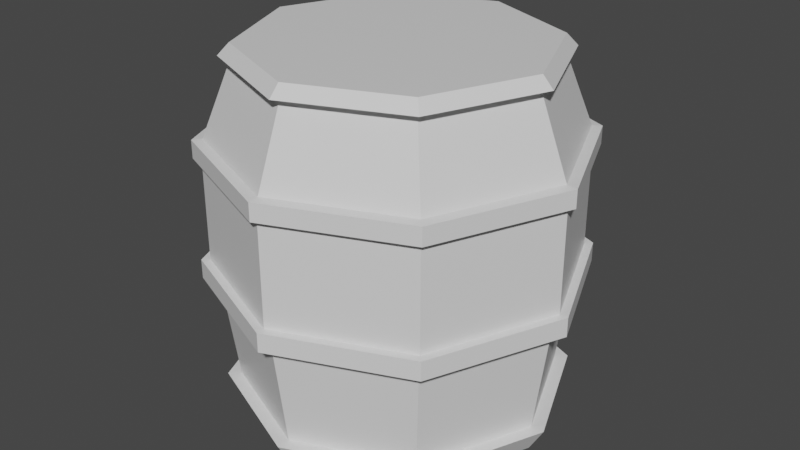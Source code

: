 # Source: barrel.blend  (saved by Blender 2.81.16; exported with 4.5.12 LTS)
import bpy
from mathutils import Matrix  # noqa: F401  (used for matrix-valued properties, if any)

bpy.ops.wm.read_factory_settings(use_empty=True)
scene = bpy.context.scene
scene.name = 'Scene'

# ---- collections
col_collection = bpy.data.collections.new('Collection'); scene.collection.children.link(col_collection)

# ---- materials (node trees are filled in below, after node groups)
mat_material = bpy.data.materials.new('Material')
mat_material.alpha_threshold = 0.0
mat_material.use_transparent_shadow = False
mat_material.line_color = (0.0, 0.0, 0.0, 1.0)

# ---- material node trees
mat_material.use_nodes = True; mat_material.node_tree.nodes.clear()
_N = mat_material.node_tree.nodes; _L = mat_material.node_tree.links
n0 = _N.new('ShaderNodeOutputMaterial'); n0.name = 'Material Output'; n0.location = (300, 300)
n1 = _N.new('ShaderNodeBsdfPrincipled'); n1.name = 'Principled BSDF'; n1.location = (10, 300)
n1.distribution = 'GGX'
n1.subsurface_method = 'BURLEY'
n1.inputs[2].default_value = 0.4
n1.inputs[3].default_value = 1.45
n1.inputs[27].default_value = (0.0, 0.0, 0.0, 1.0)
n1.inputs[28].default_value = 1.0
_L.new(n1.outputs[0], n0.inputs[0])
n0.is_active_output = True

# ---- world
world_world = bpy.data.worlds.new('World'); scene.world = world_world
world_world.use_nodes = True; world_world.node_tree.nodes.clear()
_N = world_world.node_tree.nodes; _L = world_world.node_tree.links
n0 = _N.new('ShaderNodeOutputWorld'); n0.name = 'World Output'; n0.location = (300, 300)
n1 = _N.new('ShaderNodeBackground'); n1.name = 'Background'; n1.location = (10, 300)
n1.inputs[0].default_value = (0.05088, 0.05088, 0.05088, 1.0)
_L.new(n1.outputs[0], n0.inputs[0])
n0.is_active_output = True
world_world.color = (0.05088, 0.05088, 0.05088)
world_world.use_sun_shadow = False
world_world.sun_shadow_jitter_overblur = 0.0

# ---- meshes
me_cube = bpy.data.meshes.new('Cube')
me_cube.from_pydata([(0.2183, 0.2183, 0.06016), (0.1997, 0.1997, 0.01456), (0.2183, -0.2183, 0.06016), (0.1997, -0.1997, 0.01456), (-0.2183, 0.2183, 0.06016), (-0.1997, 0.1997, 0.01456), (-0.2183, -0.2183, 0.06016), (-0.1997, -0.1997, 0.01456), (-0.2828, 0.0, 0.01456), (0.0, 0.2828, 0.01456), (0.0, -0.3091, 0.06016), (0.3091, 0.0, 0.06016), (0.0, -0.2828, 0.01456), (-0.3091, 0.0, 0.06016), (0.0, 0.3091, 0.06016), (0.2828, 0.0, 0.01456), (0.0, 0.0, 0.01456), (0.0, -0.3108, 0.2585), (0.0, -0.2847, 0.06016), (-0.2011, -0.2011, 0.06016), (0.2847, -9.115e-10, 0.06016), (0.2011, -0.2011, 0.06016), (-0.2847, -9.115e-10, 0.06016), (-0.2011, 0.2011, 0.06016), (0.0, 0.2847, 0.06016), (0.2011, 0.2011, 0.06016), (0.0, -0.3381, 0.2585), (-0.2195, -0.2195, 0.2585), (0.3108, -2.271e-10, 0.2585), (0.2195, -0.2195, 0.2585), (-0.3108, -2.271e-10, 0.2585), (-0.2195, 0.2195, 0.2585), (0.0, 0.3108, 0.2585), (0.2195, 0.2195, 0.2585), (0.0, -0.3381, 0.2934), (-0.2388, -0.2388, 0.2585), (0.3381, -2.449e-10, 0.2585), (0.2388, -0.2388, 0.2585), (-0.3381, -2.449e-10, 0.2585), (-0.2388, 0.2388, 0.2585), (0.0, 0.3381, 0.2585), (0.2388, 0.2388, 0.2585), (0.0, -0.3228, 0.2934), (-0.2388, -0.2388, 0.2934), (0.3381, -2.449e-10, 0.2934), (0.2388, -0.2388, 0.2934), (-0.3381, -2.449e-10, 0.2934), (-0.2388, 0.2388, 0.2934), (0.0, 0.3381, 0.2934), (0.2388, 0.2388, 0.2934), (0.0, -0.3228, 0.4804), (-0.2279, -0.2279, 0.2934), (0.3228, -5.358e-10, 0.2934), (0.2279, -0.2279, 0.2934), (-0.3228, -5.358e-10, 0.2934), (-0.2279, 0.2279, 0.2934), (0.0, 0.3228, 0.2934), (0.2279, 0.2279, 0.2934), (0.0, -0.3367, 0.4804), (-0.2279, -0.2279, 0.4804), (0.3228, -5.358e-10, 0.4804), (0.2279, -0.2279, 0.4804), (-0.3228, -5.358e-10, 0.4804), (-0.2279, 0.2279, 0.4804), (0.0, 0.3228, 0.4804), (0.2279, 0.2279, 0.4804), (0.0, -0.3367, 0.5125), (-0.2378, -0.2378, 0.4804), (0.3367, -2.698e-10, 0.4804), (0.2378, -0.2378, 0.4804), (-0.3367, -2.698e-10, 0.4804), (-0.2378, 0.2378, 0.4804), (0.0, 0.3367, 0.4804), (0.2378, 0.2378, 0.4804), (7.451e-09, -0.3181, 0.5144), (-0.2378, -0.2378, 0.5125), (0.3367, -2.698e-10, 0.5125), (0.2378, -0.2378, 0.5125), (-0.3367, -2.698e-10, 0.5125), (-0.2378, 0.2378, 0.5125), (0.0, 0.3367, 0.5125), (0.2378, 0.2378, 0.5125), (7.451e-09, -0.2631, 0.652), (-0.2247, -0.2247, 0.5144), (0.3181, -5.311e-10, 0.5144), (0.2247, -0.2247, 0.5144), (-0.3181, -5.311e-10, 0.5144), (-0.2247, 0.2247, 0.5144), (7.451e-09, 0.3181, 0.5144), (0.2247, 0.2247, 0.5144), (0.0, -0.2853, 0.652), (-0.1858, -0.1858, 0.652), (0.2631, -2.167e-09, 0.652), (0.1858, -0.1858, 0.652), (-0.2631, -2.167e-09, 0.652), (-0.1858, 0.1858, 0.652), (7.451e-09, 0.2631, 0.652), (0.1858, 0.1858, 0.652), (7.451e-09, -0.2656, 0.6729), (-0.2015, -0.2015, 0.652), (0.2853, -1.911e-09, 0.652), (0.2015, -0.2015, 0.652), (-0.2853, -1.911e-09, 0.652), (-0.2015, 0.2015, 0.652), (0.0, 0.2853, 0.652), (0.2015, 0.2015, 0.652), (-0.1875, -0.1875, 0.6729), (0.2656, -2.022e-09, 0.6729), (0.1875, -0.1875, 0.6729), (-0.2656, -2.022e-09, 0.6729), (-0.1875, 0.1875, 0.6729), (7.451e-09, 0.2656, 0.6729), (0.1875, 0.1875, 0.6729), (7.451e-09, -2.022e-09, 0.6729)], [], [(0, 14, 24, 25), (12, 10, 6, 7), (8, 13, 4, 5), (16, 15, 3, 12), (15, 11, 2, 3), (9, 14, 0, 1), (5, 4, 14, 9), (1, 0, 11, 15), (8, 16, 12, 7), (5, 9, 16, 8), (9, 1, 15, 16), (7, 6, 13, 8), (3, 2, 10, 12), (10, 2, 21, 18), (2, 11, 20, 21), (14, 4, 23, 24), (19, 18, 17, 27), (23, 22, 30, 31), (18, 21, 29, 17), (22, 19, 27, 30), (13, 6, 19, 22), (6, 10, 18, 19), (11, 0, 25, 20), (4, 13, 22, 23), (17, 29, 37, 26), (30, 27, 35, 38), (29, 28, 36, 37), (33, 32, 40, 41), (24, 23, 31, 32), (20, 25, 33, 28), (25, 24, 32, 33), (21, 20, 28, 29), (37, 36, 44, 45), (41, 40, 48, 49), (36, 41, 49, 44), (40, 39, 47, 48), (31, 30, 38, 39), (27, 17, 26, 35), (32, 31, 39, 40), (28, 33, 41, 36), (48, 47, 55, 56), (43, 34, 42, 51), (47, 46, 54, 55), (34, 45, 53, 42), (38, 35, 43, 46), (26, 37, 45, 34), (39, 38, 46, 47), (35, 26, 34, 43), (51, 42, 50, 59), (55, 54, 62, 63), (42, 53, 61, 50), (54, 51, 59, 62), (44, 49, 57, 52), (49, 48, 56, 57), (45, 44, 52, 53), (46, 43, 51, 54), (62, 59, 67, 70), (61, 60, 68, 69), (65, 64, 72, 73), (60, 65, 73, 68), (56, 55, 63, 64), (52, 57, 65, 60), (57, 56, 64, 65), (53, 52, 60, 61), (73, 72, 80, 81), (68, 73, 81, 76), (72, 71, 79, 80), (67, 58, 66, 75), (50, 61, 69, 58), (63, 62, 70, 71), (59, 50, 58, 67), (64, 63, 71, 72), (75, 66, 74, 83), (79, 78, 86, 87), (66, 77, 85, 74), (78, 75, 83, 86), (69, 68, 76, 77), (70, 67, 75, 78), (58, 69, 77, 66), (71, 70, 78, 79), (87, 86, 94, 95), (74, 85, 93, 82), (86, 83, 91, 94), (85, 84, 92, 93), (80, 79, 87, 88), (76, 81, 89, 84), (81, 80, 88, 89), (77, 76, 84, 85), (93, 92, 100, 101), (97, 96, 104, 105), (92, 97, 105, 100), (96, 95, 103, 104), (83, 74, 82, 91), (88, 87, 95, 96), (84, 89, 97, 92), (89, 88, 96, 97), (100, 105, 112, 107), (104, 103, 110, 111), (99, 90, 98, 106), (103, 102, 109, 110), (94, 91, 99, 102), (82, 93, 101, 90), (95, 94, 102, 103), (91, 82, 90, 99), (113, 109, 106, 98), (107, 113, 98, 108), (112, 111, 113, 107), (111, 110, 109, 113), (105, 104, 111, 112), (101, 100, 107, 108), (102, 99, 106, 109), (90, 101, 108, 98)])
_uv = me_cube.uv_layers.new(name='UVMap')
_uv.uv.foreach_set('vector', [0.625, 0.5, 0.625, 0.375, 0.625, 0.375, 0.625, 0.5, 0.375, 0.875, 0.625, 0.875, 0.625, 1.0, 0.375, 1.0, 0.375, 0.125, 0.625, 0.125, 0.625, 0.25, 0.375, 0.25, 0.25, 0.625, 0.375, 0.625, 0.375, 0.75, 0.25, 0.75, 0.375, 0.625, 0.625, 0.625, 0.625, 0.75, 0.375, 0.75, 0.375, 0.375, 0.625, 0.375, 0.625, 0.5, 0.375, 0.5, 0.375, 0.25, 0.625, 0.25, 0.625, 0.375, 0.375, 0.375, 0.375, 0.5, 0.625, 0.5, 0.625, 0.625, 0.375, 0.625, 0.125, 0.625, 0.25, 0.625, 0.25, 0.75, 0.125, 0.75, 0.125, 0.5, 0.25, 0.5, 0.25, 0.625, 0.125, 0.625, 0.25, 0.5, 0.375, 0.5, 0.375, 0.625, 0.25, 0.625, 0.375, 0.0, 0.625, 0.0, 0.625, 0.125, 0.375, 0.125, 0.375, 0.75, 0.625, 0.75, 0.625, 0.875, 0.375, 0.875, 0.625, 0.875, 0.625, 0.75, 0.625, 0.75, 0.625, 0.875, 0.625, 0.75, 0.625, 0.625, 0.625, 0.625, 0.625, 0.75, 0.625, 0.375, 0.625, 0.25, 0.625, 0.25, 0.625, 0.375, 0.625, 1.0, 0.625, 0.875, 0.625, 0.875, 0.625, 1.0, 0.625, 0.25, 0.625, 0.125, 0.625, 0.125, 0.625, 0.25, 0.625, 0.875, 0.625, 0.75, 0.625, 0.75, 0.625, 0.875, 0.625, 0.125, 0.625, 0.0, 0.625, 0.0, 0.625, 0.125, 0.625, 0.125, 0.625, 0.0, 0.625, 0.0, 0.625, 0.125, 0.625, 1.0, 0.625, 0.875, 0.625, 0.875, 0.625, 1.0, 0.625, 0.625, 0.625, 0.5, 0.625, 0.5, 0.625, 0.625, 0.625, 0.25, 0.625, 0.125, 0.625, 0.125, 0.625, 0.25, 0.625, 0.875, 0.625, 0.75, 0.625, 0.75, 0.625, 0.875, 0.625, 0.125, 0.625, 0.0, 0.625, 0.0, 0.625, 0.125, 0.625, 0.75, 0.625, 0.625, 0.625, 0.625, 0.625, 0.75, 0.625, 0.5, 0.625, 0.375, 0.625, 0.375, 0.625, 0.5, 0.625, 0.375, 0.625, 0.25, 0.625, 0.25, 0.625, 0.375, 0.625, 0.625, 0.625, 0.5, 0.625, 0.5, 0.625, 0.625, 0.625, 0.5, 0.625, 0.375, 0.625, 0.375, 0.625, 0.5, 0.625, 0.75, 0.625, 0.625, 0.625, 0.625, 0.625, 0.75, 0.625, 0.75, 0.625, 0.625, 0.625, 0.625, 0.625, 0.75, 0.625, 0.5, 0.625, 0.375, 0.625, 0.375, 0.625, 0.5, 0.625, 0.625, 0.625, 0.5, 0.625, 0.5, 0.625, 0.625, 0.625, 0.375, 0.625, 0.25, 0.625, 0.25, 0.625, 0.375, 0.625, 0.25, 0.625, 0.125, 0.625, 0.125, 0.625, 0.25, 0.625, 1.0, 0.625, 0.875, 0.625, 0.875, 0.625, 1.0, 0.625, 0.375, 0.625, 0.25, 0.625, 0.25, 0.625, 0.375, 0.625, 0.625, 0.625, 0.5, 0.625, 0.5, 0.625, 0.625, 0.625, 0.375, 0.625, 0.25, 0.625, 0.25, 0.625, 0.375, 0.625, 1.0, 0.625, 0.875, 0.625, 0.875, 0.625, 1.0, 0.625, 0.25, 0.625, 0.125, 0.625, 0.125, 0.625, 0.25, 0.625, 0.875, 0.625, 0.75, 0.625, 0.75, 0.625, 0.875, 0.625, 0.125, 0.625, 0.0, 0.625, 0.0, 0.625, 0.125, 0.625, 0.875, 0.625, 0.75, 0.625, 0.75, 0.625, 0.875, 0.625, 0.25, 0.625, 0.125, 0.625, 0.125, 0.625, 0.25, 0.625, 1.0, 0.625, 0.875, 0.625, 0.875, 0.625, 1.0, 0.625, 1.0, 0.625, 0.875, 0.625, 0.875, 0.625, 1.0, 0.625, 0.25, 0.625, 0.125, 0.625, 0.125, 0.625, 0.25, 0.625, 0.875, 0.625, 0.75, 0.625, 0.75, 0.625, 0.875, 0.625, 0.125, 0.625, 0.0, 0.625, 0.0, 0.625, 0.125, 0.625, 0.625, 0.625, 0.5, 0.625, 0.5, 0.625, 0.625, 0.625, 0.5, 0.625, 0.375, 0.625, 0.375, 0.625, 0.5, 0.625, 0.75, 0.625, 0.625, 0.625, 0.625, 0.625, 0.75, 0.625, 0.125, 0.625, 0.0, 0.625, 0.0, 0.625, 0.125, 0.625, 0.125, 0.625, 0.0, 0.625, 0.0, 0.625, 0.125, 0.625, 0.75, 0.625, 0.625, 0.625, 0.625, 0.625, 0.75, 0.625, 0.5, 0.625, 0.375, 0.625, 0.375, 0.625, 0.5, 0.625, 0.625, 0.625, 0.5, 0.625, 0.5, 0.625, 0.625, 0.625, 0.375, 0.625, 0.25, 0.625, 0.25, 0.625, 0.375, 0.625, 0.625, 0.625, 0.5, 0.625, 0.5, 0.625, 0.625, 0.625, 0.5, 0.625, 0.375, 0.625, 0.375, 0.625, 0.5, 0.625, 0.75, 0.625, 0.625, 0.625, 0.625, 0.625, 0.75, 0.625, 0.5, 0.625, 0.375, 0.625, 0.375, 0.625, 0.5, 0.625, 0.625, 0.625, 0.5, 0.625, 0.5, 0.625, 0.625, 0.625, 0.375, 0.625, 0.25, 0.625, 0.25, 0.625, 0.375, 0.625, 1.0, 0.625, 0.875, 0.625, 0.875, 0.625, 1.0, 0.625, 0.875, 0.625, 0.75, 0.625, 0.75, 0.625, 0.875, 0.625, 0.25, 0.625, 0.125, 0.625, 0.125, 0.625, 0.25, 0.625, 1.0, 0.625, 0.875, 0.625, 0.875, 0.625, 1.0, 0.625, 0.375, 0.625, 0.25, 0.625, 0.25, 0.625, 0.375, 0.625, 1.0, 0.625, 0.875, 0.625, 0.875, 0.625, 1.0, 0.625, 0.25, 0.625, 0.125, 0.625, 0.125, 0.625, 0.25, 0.625, 0.875, 0.625, 0.75, 0.625, 0.75, 0.625, 0.875, 0.625, 0.125, 0.625, 0.0, 0.625, 0.0, 0.625, 0.125, 0.625, 0.75, 0.625, 0.625, 0.625, 0.625, 0.625, 0.75, 0.625, 0.125, 0.625, 0.0, 0.625, 0.0, 0.625, 0.125, 0.625, 0.875, 0.625, 0.75, 0.625, 0.75, 0.625, 0.875, 0.625, 0.25, 0.625, 0.125, 0.625, 0.125, 0.625, 0.25, 0.625, 0.25, 0.625, 0.125, 0.625, 0.125, 0.625, 0.25, 0.625, 0.875, 0.625, 0.75, 0.625, 0.75, 0.625, 0.875, 0.625, 0.125, 0.625, 0.0, 0.625, 0.0, 0.625, 0.125, 0.625, 0.75, 0.625, 0.625, 0.625, 0.625, 0.625, 0.75, 0.625, 0.375, 0.625, 0.25, 0.625, 0.25, 0.625, 0.375, 0.625, 0.625, 0.625, 0.5, 0.625, 0.5, 0.625, 0.625, 0.625, 0.5, 0.625, 0.375, 0.625, 0.375, 0.625, 0.5, 0.625, 0.75, 0.625, 0.625, 0.625, 0.625, 0.625, 0.75, 0.625, 0.75, 0.625, 0.625, 0.625, 0.625, 0.625, 0.75, 0.625, 0.5, 0.625, 0.375, 0.625, 0.375, 0.625, 0.5, 0.625, 0.625, 0.625, 0.5, 0.625, 0.5, 0.625, 0.625, 0.625, 0.375, 0.625, 0.25, 0.625, 0.25, 0.625, 0.375, 0.625, 1.0, 0.625, 0.875, 0.625, 0.875, 0.625, 1.0, 0.625, 0.375, 0.625, 0.25, 0.625, 0.25, 0.625, 0.375, 0.625, 0.625, 0.625, 0.5, 0.625, 0.5, 0.625, 0.625, 0.625, 0.5, 0.625, 0.375, 0.625, 0.375, 0.625, 0.5, 0.625, 0.625, 0.625, 0.5, 0.625, 0.5, 0.625, 0.625, 0.625, 0.375, 0.625, 0.25, 0.625, 0.25, 0.625, 0.375, 0.625, 1.0, 0.625, 0.875, 0.625, 0.875, 0.625, 1.0, 0.625, 0.25, 0.625, 0.125, 0.625, 0.125, 0.625, 0.25, 0.625, 0.125, 0.625, 0.0, 0.625, 0.0, 0.625, 0.125, 0.625, 0.875, 0.625, 0.75, 0.625, 0.75, 0.625, 0.875, 0.625, 0.25, 0.625, 0.125, 0.625, 0.125, 0.625, 0.25, 0.625, 1.0, 0.625, 0.875, 0.625, 0.875, 0.625, 1.0, 0.75, 0.625, 0.875, 0.625, 0.875, 0.75, 0.75, 0.75, 0.625, 0.625, 0.75, 0.625, 0.75, 0.75, 0.625, 0.75, 0.625, 0.5, 0.75, 0.5, 0.75, 0.625, 0.625, 0.625, 0.75, 0.5, 0.875, 0.5, 0.875, 0.625, 0.75, 0.625, 0.625, 0.5, 0.625, 0.375, 0.625, 0.375, 0.625, 0.5, 0.625, 0.75, 0.625, 0.625, 0.625, 0.625, 0.625, 0.75, 0.625, 0.125, 0.625, 0.0, 0.625, 0.0, 0.625, 0.125, 0.625, 0.875, 0.625, 0.75, 0.625, 0.75, 0.625, 0.875])
_ca = me_cube.color_attributes.new('Col', 'BYTE_COLOR', 'CORNER')
_ca.data.foreach_set('color', [0.02217, 0.01938, 0.01938, 1.0, 0.02217, 0.01938, 0.01938, 1.0, 0.02217, 0.01938, 0.01938, 1.0, 0.02217, 0.01938, 0.01938, 1.0, 0.02217, 0.01938, 0.01938, 1.0, 0.02217, 0.01938, 0.01938, 1.0, 0.02217, 0.01938, 0.01938, 1.0, 0.02217, 0.01938, 0.01938, 1.0, 0.02217, 0.01938, 0.01938, 1.0, 0.02217, 0.01938, 0.01938, 1.0, 0.02217, 0.01938, 0.01938, 1.0, 0.02217, 0.01938, 0.01938, 1.0, 0.09531, 0.05613, 0.02122, 1.0, 0.09531, 0.05613, 0.02122, 1.0, 0.09531, 0.05613, 0.02122, 1.0, 0.09531, 0.05613, 0.02122, 1.0, 0.02217, 0.01938, 0.01938, 1.0, 0.02217, 0.01938, 0.01938, 1.0, 0.02217, 0.01938, 0.01938, 1.0, 0.02217, 0.01938, 0.01938, 1.0, 0.02217, 0.01938, 0.01938, 1.0, 0.02217, 0.01938, 0.01938, 1.0, 0.02217, 0.01938, 0.01938, 1.0, 0.02217, 0.01938, 0.01938, 1.0, 0.02217, 0.01938, 0.01938, 1.0, 0.02217, 0.01938, 0.01938, 1.0, 0.02217, 0.01938, 0.01938, 1.0, 0.02217, 0.01938, 0.01938, 1.0, 0.02217, 0.01938, 0.01938, 1.0, 0.02217, 0.01938, 0.01938, 1.0, 0.02217, 0.01938, 0.01938, 1.0, 0.02217, 0.01938, 0.01938, 1.0, 0.09531, 0.05613, 0.02122, 1.0, 0.09531, 0.05613, 0.02122, 1.0, 0.09531, 0.05613, 0.02122, 1.0, 0.09531, 0.05613, 0.02122, 1.0, 0.09531, 0.05613, 0.02122, 1.0, 0.09531, 0.05613, 0.02122, 1.0, 0.09531, 0.05613, 0.02122, 1.0, 0.09531, 0.05613, 0.02122, 1.0, 0.09531, 0.05613, 0.02122, 1.0, 0.09531, 0.05613, 0.02122, 1.0, 0.09531, 0.05613, 0.02122, 1.0, 0.09531, 0.05613, 0.02122, 1.0, 0.02217, 0.01938, 0.01938, 1.0, 0.02217, 0.01938, 0.01938, 1.0, 0.02217, 0.01938, 0.01938, 1.0, 0.02217, 0.01938, 0.01938, 1.0, 0.02217, 0.01938, 0.01938, 1.0, 0.02217, 0.01938, 0.01938, 1.0, 0.02217, 0.01938, 0.01938, 1.0, 0.02217, 0.01938, 0.01938, 1.0, 0.02217, 0.01938, 0.01938, 1.0, 0.02217, 0.01938, 0.01938, 1.0, 0.02217, 0.01938, 0.01938, 1.0, 0.02217, 0.01938, 0.01938, 1.0, 0.02217, 0.01938, 0.01938, 1.0, 0.02217, 0.01938, 0.01938, 1.0, 0.02217, 0.01938, 0.01938, 1.0, 0.02217, 0.01938, 0.01938, 1.0, 0.02217, 0.01938, 0.01938, 1.0, 0.02217, 0.01938, 0.01938, 1.0, 0.02217, 0.01938, 0.01938, 1.0, 0.02217, 0.01938, 0.01938, 1.0, 0.09531, 0.05613, 0.02122, 1.0, 0.09531, 0.05613, 0.02122, 1.0, 0.09531, 0.05613, 0.02122, 1.0, 0.09531, 0.05613, 0.02122, 1.0, 0.09531, 0.05613, 0.02122, 1.0, 0.09531, 0.05613, 0.02122, 1.0, 0.09531, 0.05613, 0.02122, 1.0, 0.09531, 0.05613, 0.02122, 1.0, 0.09531, 0.05613, 0.02122, 1.0, 0.09531, 0.05613, 0.02122, 1.0, 0.09531, 0.05613, 0.02122, 1.0, 0.09531, 0.05613, 0.02122, 1.0, 0.09531, 0.05613, 0.02122, 1.0, 0.09531, 0.05613, 0.02122, 1.0, 0.09531, 0.05613, 0.02122, 1.0, 0.09531, 0.05613, 0.02122, 1.0, 0.02217, 0.01938, 0.01938, 1.0, 0.02217, 0.01938, 0.01938, 1.0, 0.02217, 0.01938, 0.01938, 1.0, 0.02217, 0.01938, 0.01938, 1.0, 0.02217, 0.01938, 0.01938, 1.0, 0.02217, 0.01938, 0.01938, 1.0, 0.02217, 0.01938, 0.01938, 1.0, 0.02217, 0.01938, 0.01938, 1.0, 0.02217, 0.01938, 0.01938, 1.0, 0.02217, 0.01938, 0.01938, 1.0, 0.02217, 0.01938, 0.01938, 1.0, 0.02217, 0.01938, 0.01938, 1.0, 0.02217, 0.01938, 0.01938, 1.0, 0.02217, 0.01938, 0.01938, 1.0, 0.02217, 0.01938, 0.01938, 1.0, 0.02217, 0.01938, 0.01938, 1.0, 0.02217, 0.01938, 0.01938, 1.0, 0.02217, 0.01938, 0.01938, 1.0, 0.02217, 0.01938, 0.01938, 1.0, 0.02217, 0.01938, 0.01938, 1.0, 0.02217, 0.01938, 0.01938, 1.0, 0.02217, 0.01938, 0.01938, 1.0, 0.02217, 0.01938, 0.01938, 1.0, 0.02217, 0.01938, 0.01938, 1.0, 0.02217, 0.01938, 0.01938, 1.0, 0.02217, 0.01938, 0.01938, 1.0, 0.02217, 0.01938, 0.01938, 1.0, 0.02217, 0.01938, 0.01938, 1.0, 0.02217, 0.01938, 0.01938, 1.0, 0.02217, 0.01938, 0.01938, 1.0, 0.02217, 0.01938, 0.01938, 1.0, 0.02217, 0.01938, 0.01938, 1.0, 0.09531, 0.05613, 0.02122, 1.0, 0.09531, 0.05613, 0.02122, 1.0, 0.09531, 0.05613, 0.02122, 1.0, 0.09531, 0.05613, 0.02122, 1.0, 0.09531, 0.05613, 0.02122, 1.0, 0.09531, 0.05613, 0.02122, 1.0, 0.09531, 0.05613, 0.02122, 1.0, 0.09531, 0.05613, 0.02122, 1.0, 0.09531, 0.05613, 0.02122, 1.0, 0.09531, 0.05613, 0.02122, 1.0, 0.09531, 0.05613, 0.02122, 1.0, 0.09531, 0.05613, 0.02122, 1.0, 0.09531, 0.05613, 0.02122, 1.0, 0.09531, 0.05613, 0.02122, 1.0, 0.09531, 0.05613, 0.02122, 1.0, 0.09531, 0.05613, 0.02122, 1.0, 0.02217, 0.01938, 0.01938, 1.0, 0.02217, 0.01938, 0.01938, 1.0, 0.02217, 0.01938, 0.01938, 1.0, 0.02217, 0.01938, 0.01938, 1.0, 0.02217, 0.01938, 0.01938, 1.0, 0.02217, 0.01938, 0.01938, 1.0, 0.02217, 0.01938, 0.01938, 1.0, 0.02217, 0.01938, 0.01938, 1.0, 0.02217, 0.01938, 0.01938, 1.0, 0.02217, 0.01938, 0.01938, 1.0, 0.02217, 0.01938, 0.01938, 1.0, 0.02217, 0.01938, 0.01938, 1.0, 0.02217, 0.01938, 0.01938, 1.0, 0.02217, 0.01938, 0.01938, 1.0, 0.02217, 0.01938, 0.01938, 1.0, 0.02217, 0.01938, 0.01938, 1.0, 0.02217, 0.01938, 0.01938, 1.0, 0.02217, 0.01938, 0.01938, 1.0, 0.02217, 0.01938, 0.01938, 1.0, 0.02217, 0.01938, 0.01938, 1.0, 0.02217, 0.01938, 0.01938, 1.0, 0.02217, 0.01938, 0.01938, 1.0, 0.02217, 0.01938, 0.01938, 1.0, 0.02217, 0.01938, 0.01938, 1.0, 0.02217, 0.01938, 0.01938, 1.0, 0.02217, 0.01938, 0.01938, 1.0, 0.02217, 0.01938, 0.01938, 1.0, 0.02217, 0.01938, 0.01938, 1.0, 0.02217, 0.01938, 0.01938, 1.0, 0.02217, 0.01938, 0.01938, 1.0, 0.02217, 0.01938, 0.01938, 1.0, 0.02217, 0.01938, 0.01938, 1.0, 0.02217, 0.01938, 0.01938, 1.0, 0.02217, 0.01938, 0.01938, 1.0, 0.02217, 0.01938, 0.01938, 1.0, 0.02217, 0.01938, 0.01938, 1.0, 0.02217, 0.01938, 0.01938, 1.0, 0.02217, 0.01938, 0.01938, 1.0, 0.02217, 0.01938, 0.01938, 1.0, 0.02217, 0.01938, 0.01938, 1.0, 0.02217, 0.01938, 0.01938, 1.0, 0.02217, 0.01938, 0.01938, 1.0, 0.02217, 0.01938, 0.01938, 1.0, 0.02217, 0.01938, 0.01938, 1.0, 0.02217, 0.01938, 0.01938, 1.0, 0.02217, 0.01938, 0.01938, 1.0, 0.02217, 0.01938, 0.01938, 1.0, 0.02217, 0.01938, 0.01938, 1.0, 0.02217, 0.01938, 0.01938, 1.0, 0.02217, 0.01938, 0.01938, 1.0, 0.02217, 0.01938, 0.01938, 1.0, 0.02217, 0.01938, 0.01938, 1.0, 0.02217, 0.01938, 0.01938, 1.0, 0.02217, 0.01938, 0.01938, 1.0, 0.02217, 0.01938, 0.01938, 1.0, 0.02217, 0.01938, 0.01938, 1.0, 0.02217, 0.01938, 0.01938, 1.0, 0.02217, 0.01938, 0.01938, 1.0, 0.02217, 0.01938, 0.01938, 1.0, 0.02217, 0.01938, 0.01938, 1.0, 0.02217, 0.01938, 0.01938, 1.0, 0.02217, 0.01938, 0.01938, 1.0, 0.02217, 0.01938, 0.01938, 1.0, 0.02217, 0.01938, 0.01938, 1.0, 0.09531, 0.05613, 0.02122, 1.0, 0.09531, 0.05613, 0.02122, 1.0, 0.09531, 0.05613, 0.02122, 1.0, 0.09531, 0.05613, 0.02122, 1.0, 0.09531, 0.05613, 0.02122, 1.0, 0.09531, 0.05613, 0.02122, 1.0, 0.09531, 0.05613, 0.02122, 1.0, 0.09531, 0.05613, 0.02122, 1.0, 0.09531, 0.05613, 0.02122, 1.0, 0.09531, 0.05613, 0.02122, 1.0, 0.09531, 0.05613, 0.02122, 1.0, 0.09531, 0.05613, 0.02122, 1.0, 0.09531, 0.05613, 0.02122, 1.0, 0.09531, 0.05613, 0.02122, 1.0, 0.09531, 0.05613, 0.02122, 1.0, 0.09531, 0.05613, 0.02122, 1.0, 0.02217, 0.01938, 0.01938, 1.0, 0.02217, 0.01938, 0.01938, 1.0, 0.02217, 0.01938, 0.01938, 1.0, 0.02217, 0.01938, 0.01938, 1.0, 0.02217, 0.01938, 0.01938, 1.0, 0.02217, 0.01938, 0.01938, 1.0, 0.02217, 0.01938, 0.01938, 1.0, 0.02217, 0.01938, 0.01938, 1.0, 0.02217, 0.01938, 0.01938, 1.0, 0.02217, 0.01938, 0.01938, 1.0, 0.02217, 0.01938, 0.01938, 1.0, 0.02217, 0.01938, 0.01938, 1.0, 0.02217, 0.01938, 0.01938, 1.0, 0.02217, 0.01938, 0.01938, 1.0, 0.02217, 0.01938, 0.01938, 1.0, 0.02217, 0.01938, 0.01938, 1.0, 0.02217, 0.01938, 0.01938, 1.0, 0.02217, 0.01938, 0.01938, 1.0, 0.02217, 0.01938, 0.01938, 1.0, 0.02217, 0.01938, 0.01938, 1.0, 0.02217, 0.01938, 0.01938, 1.0, 0.02217, 0.01938, 0.01938, 1.0, 0.02217, 0.01938, 0.01938, 1.0, 0.02217, 0.01938, 0.01938, 1.0, 0.02217, 0.01938, 0.01938, 1.0, 0.02217, 0.01938, 0.01938, 1.0, 0.02217, 0.01938, 0.01938, 1.0, 0.02217, 0.01938, 0.01938, 1.0, 0.02217, 0.01938, 0.01938, 1.0, 0.02217, 0.01938, 0.01938, 1.0, 0.02217, 0.01938, 0.01938, 1.0, 0.02217, 0.01938, 0.01938, 1.0, 0.09531, 0.05613, 0.02122, 1.0, 0.09531, 0.05613, 0.02122, 1.0, 0.09531, 0.05613, 0.02122, 1.0, 0.09531, 0.05613, 0.02122, 1.0, 0.09531, 0.05613, 0.02122, 1.0, 0.09531, 0.05613, 0.02122, 1.0, 0.09531, 0.05613, 0.02122, 1.0, 0.09531, 0.05613, 0.02122, 1.0, 0.09531, 0.05613, 0.02122, 1.0, 0.09531, 0.05613, 0.02122, 1.0, 0.09531, 0.05613, 0.02122, 1.0, 0.09531, 0.05613, 0.02122, 1.0, 0.09531, 0.05613, 0.02122, 1.0, 0.09531, 0.05613, 0.02122, 1.0, 0.09531, 0.05613, 0.02122, 1.0, 0.09531, 0.05613, 0.02122, 1.0, 0.02217, 0.01938, 0.01938, 1.0, 0.02217, 0.01938, 0.01938, 1.0, 0.02217, 0.01938, 0.01938, 1.0, 0.02217, 0.01938, 0.01938, 1.0, 0.02217, 0.01938, 0.01938, 1.0, 0.02217, 0.01938, 0.01938, 1.0, 0.02217, 0.01938, 0.01938, 1.0, 0.02217, 0.01938, 0.01938, 1.0, 0.02217, 0.01938, 0.01938, 1.0, 0.02217, 0.01938, 0.01938, 1.0, 0.02217, 0.01938, 0.01938, 1.0, 0.02217, 0.01938, 0.01938, 1.0, 0.02217, 0.01938, 0.01938, 1.0, 0.02217, 0.01938, 0.01938, 1.0, 0.02217, 0.01938, 0.01938, 1.0, 0.02217, 0.01938, 0.01938, 1.0, 0.02217, 0.01938, 0.01938, 1.0, 0.02217, 0.01938, 0.01938, 1.0, 0.02217, 0.01938, 0.01938, 1.0, 0.02217, 0.01938, 0.01938, 1.0, 0.02217, 0.01938, 0.01938, 1.0, 0.02217, 0.01938, 0.01938, 1.0, 0.02217, 0.01938, 0.01938, 1.0, 0.02217, 0.01938, 0.01938, 1.0, 0.02217, 0.01938, 0.01938, 1.0, 0.02217, 0.01938, 0.01938, 1.0, 0.02217, 0.01938, 0.01938, 1.0, 0.02217, 0.01938, 0.01938, 1.0, 0.02217, 0.01938, 0.01938, 1.0, 0.02217, 0.01938, 0.01938, 1.0, 0.02217, 0.01938, 0.01938, 1.0, 0.02217, 0.01938, 0.01938, 1.0, 0.02217, 0.01938, 0.01938, 1.0, 0.02217, 0.01938, 0.01938, 1.0, 0.02217, 0.01938, 0.01938, 1.0, 0.02217, 0.01938, 0.01938, 1.0, 0.02217, 0.01938, 0.01938, 1.0, 0.02217, 0.01938, 0.01938, 1.0, 0.02217, 0.01938, 0.01938, 1.0, 0.02217, 0.01938, 0.01938, 1.0, 0.02217, 0.01938, 0.01938, 1.0, 0.02217, 0.01938, 0.01938, 1.0, 0.02217, 0.01938, 0.01938, 1.0, 0.02217, 0.01938, 0.01938, 1.0, 0.02217, 0.01938, 0.01938, 1.0, 0.02217, 0.01938, 0.01938, 1.0, 0.02217, 0.01938, 0.01938, 1.0, 0.02217, 0.01938, 0.01938, 1.0, 0.02217, 0.01938, 0.01938, 1.0, 0.02217, 0.01938, 0.01938, 1.0, 0.02217, 0.01938, 0.01938, 1.0, 0.02217, 0.01938, 0.01938, 1.0, 0.02217, 0.01938, 0.01938, 1.0, 0.02217, 0.01938, 0.01938, 1.0, 0.02217, 0.01938, 0.01938, 1.0, 0.02217, 0.01938, 0.01938, 1.0, 0.02217, 0.01938, 0.01938, 1.0, 0.02217, 0.01938, 0.01938, 1.0, 0.02217, 0.01938, 0.01938, 1.0, 0.02217, 0.01938, 0.01938, 1.0, 0.02217, 0.01938, 0.01938, 1.0, 0.02217, 0.01938, 0.01938, 1.0, 0.02217, 0.01938, 0.01938, 1.0, 0.02217, 0.01938, 0.01938, 1.0, 0.09531, 0.05613, 0.02122, 1.0, 0.09531, 0.05613, 0.02122, 1.0, 0.09531, 0.05613, 0.02122, 1.0, 0.09531, 0.05613, 0.02122, 1.0, 0.09531, 0.05613, 0.02122, 1.0, 0.09531, 0.05613, 0.02122, 1.0, 0.09531, 0.05613, 0.02122, 1.0, 0.09531, 0.05613, 0.02122, 1.0, 0.09531, 0.05613, 0.02122, 1.0, 0.09531, 0.05613, 0.02122, 1.0, 0.09531, 0.05613, 0.02122, 1.0, 0.09531, 0.05613, 0.02122, 1.0, 0.09531, 0.05613, 0.02122, 1.0, 0.09531, 0.05613, 0.02122, 1.0, 0.09531, 0.05613, 0.02122, 1.0, 0.09531, 0.05613, 0.02122, 1.0, 0.02217, 0.01938, 0.01938, 1.0, 0.02217, 0.01938, 0.01938, 1.0, 0.02217, 0.01938, 0.01938, 1.0, 0.02217, 0.01938, 0.01938, 1.0, 0.02217, 0.01938, 0.01938, 1.0, 0.02217, 0.01938, 0.01938, 1.0, 0.02217, 0.01938, 0.01938, 1.0, 0.02217, 0.01938, 0.01938, 1.0, 0.02217, 0.01938, 0.01938, 1.0, 0.02217, 0.01938, 0.01938, 1.0, 0.02217, 0.01938, 0.01938, 1.0, 0.02217, 0.01938, 0.01938, 1.0, 0.02217, 0.01938, 0.01938, 1.0, 0.02217, 0.01938, 0.01938, 1.0, 0.02217, 0.01938, 0.01938, 1.0, 0.02217, 0.01938, 0.01938, 1.0, 0.02217, 0.01938, 0.01938, 1.0, 0.02217, 0.01938, 0.01938, 1.0, 0.02217, 0.01938, 0.01938, 1.0, 0.02217, 0.01938, 0.01938, 1.0, 0.02217, 0.01938, 0.01938, 1.0, 0.02217, 0.01938, 0.01938, 1.0, 0.02217, 0.01938, 0.01938, 1.0, 0.02217, 0.01938, 0.01938, 1.0, 0.02217, 0.01938, 0.01938, 1.0, 0.02217, 0.01938, 0.01938, 1.0, 0.02217, 0.01938, 0.01938, 1.0, 0.02217, 0.01938, 0.01938, 1.0, 0.02217, 0.01938, 0.01938, 1.0, 0.02217, 0.01938, 0.01938, 1.0, 0.02217, 0.01938, 0.01938, 1.0, 0.02217, 0.01938, 0.01938, 1.0, 0.09531, 0.05613, 0.02122, 1.0, 0.09531, 0.05613, 0.02122, 1.0, 0.09531, 0.05613, 0.02122, 1.0, 0.09531, 0.05613, 0.02122, 1.0, 0.09531, 0.05613, 0.02122, 1.0, 0.09531, 0.05613, 0.02122, 1.0, 0.09531, 0.05613, 0.02122, 1.0, 0.09531, 0.05613, 0.02122, 1.0, 0.09531, 0.05613, 0.02122, 1.0, 0.09531, 0.05613, 0.02122, 1.0, 0.09531, 0.05613, 0.02122, 1.0, 0.09531, 0.05613, 0.02122, 1.0, 0.09531, 0.05613, 0.02122, 1.0, 0.09531, 0.05613, 0.02122, 1.0, 0.09531, 0.05613, 0.02122, 1.0, 0.09531, 0.05613, 0.02122, 1.0, 0.02217, 0.01938, 0.01938, 1.0, 0.02217, 0.01938, 0.01938, 1.0, 0.02217, 0.01938, 0.01938, 1.0, 0.02217, 0.01938, 0.01938, 1.0, 0.02217, 0.01938, 0.01938, 1.0, 0.02217, 0.01938, 0.01938, 1.0, 0.02217, 0.01938, 0.01938, 1.0, 0.02217, 0.01938, 0.01938, 1.0, 0.02217, 0.01938, 0.01938, 1.0, 0.02217, 0.01938, 0.01938, 1.0, 0.02217, 0.01938, 0.01938, 1.0, 0.02217, 0.01938, 0.01938, 1.0, 0.02217, 0.01938, 0.01938, 1.0, 0.02217, 0.01938, 0.01938, 1.0, 0.02217, 0.01938, 0.01938, 1.0, 0.02217, 0.01938, 0.01938, 1.0, 0.02217, 0.01938, 0.01938, 1.0, 0.02217, 0.01938, 0.01938, 1.0, 0.02217, 0.01938, 0.01938, 1.0, 0.02217, 0.01938, 0.01938, 1.0, 0.02217, 0.01938, 0.01938, 1.0, 0.02217, 0.01938, 0.01938, 1.0, 0.02217, 0.01938, 0.01938, 1.0, 0.02217, 0.01938, 0.01938, 1.0, 0.02217, 0.01938, 0.01938, 1.0, 0.02217, 0.01938, 0.01938, 1.0, 0.02217, 0.01938, 0.01938, 1.0, 0.02217, 0.01938, 0.01938, 1.0, 0.02217, 0.01938, 0.01938, 1.0, 0.02217, 0.01938, 0.01938, 1.0, 0.02217, 0.01938, 0.01938, 1.0, 0.02217, 0.01938, 0.01938, 1.0, 0.09531, 0.05613, 0.02122, 1.0, 0.09531, 0.05613, 0.02122, 1.0, 0.09531, 0.05613, 0.02122, 1.0, 0.09531, 0.05613, 0.02122, 1.0, 0.09531, 0.05613, 0.02122, 1.0, 0.09531, 0.05613, 0.02122, 1.0, 0.09531, 0.05613, 0.02122, 1.0, 0.09531, 0.05613, 0.02122, 1.0, 0.09531, 0.05613, 0.02122, 1.0, 0.09531, 0.05613, 0.02122, 1.0, 0.09531, 0.05613, 0.02122, 1.0, 0.09531, 0.05613, 0.02122, 1.0, 0.09531, 0.05613, 0.02122, 1.0, 0.09531, 0.05613, 0.02122, 1.0, 0.09531, 0.05613, 0.02122, 1.0, 0.09531, 0.05613, 0.02122, 1.0, 0.02217, 0.01938, 0.01938, 1.0, 0.02217, 0.01938, 0.01938, 1.0, 0.02217, 0.01938, 0.01938, 1.0, 0.02217, 0.01938, 0.01938, 1.0, 0.02217, 0.01938, 0.01938, 1.0, 0.02217, 0.01938, 0.01938, 1.0, 0.02217, 0.01938, 0.01938, 1.0, 0.02217, 0.01938, 0.01938, 1.0, 0.02217, 0.01938, 0.01938, 1.0, 0.02217, 0.01938, 0.01938, 1.0, 0.02217, 0.01938, 0.01938, 1.0, 0.02217, 0.01938, 0.01938, 1.0, 0.02217, 0.01938, 0.01938, 1.0, 0.02217, 0.01938, 0.01938, 1.0, 0.02217, 0.01938, 0.01938, 1.0, 0.02217, 0.01938, 0.01938, 1.0])
me_cube.materials.append(mat_material)
me_cube.use_remesh_preserve_volume = False
me_cube.use_remesh_preserve_attributes = False
me_cube.use_mirror_vertex_groups = False
me_cube.update()

# ---- objects
ob_cube = bpy.data.objects.new('Cube', me_cube)

# ---- transforms, parenting, visibility, modifiers, constraints
ob_cube.location = (0.0, 0.0, 0.0)
ob_cube.lock_rotations_4d = False
ob_cube.empty_display_type = 'ARROWS'
ob_cube.lineart.crease_threshold = 0.0

# ---- collection membership
col_collection.objects.link(ob_cube)

# ---- scene / render settings (as saved in the file)
scene.frame_start = 1; scene.frame_end = 250; scene.frame_set(1)
scene.render.engine = 'BLENDER_EEVEE_NEXT'
scene.cycles.use_denoising = False
scene.cycles.samples = 128
scene.cycles.sampling_pattern = 'TABULATED_SOBOL'
scene.cycles.use_adaptive_sampling = False
scene.cycles.use_light_tree = False
scene.view_settings.view_transform = 'Filmic'
bpy.context.view_layer.update()

# ---- added for rendering (the .blend has no active camera and no usable light): camera, sun
cam_auto = bpy.data.cameras.new('AutoCamera')
cam_auto.lens = 50.0
cam_auto.sensor_width = 36.0
cam_auto.clip_end = 1000.0
ob_auto_camera = bpy.data.objects.new('AutoCamera', cam_auto)
scene.collection.objects.link(ob_auto_camera)
ob_auto_camera.location = (1.07424, -1.28908, 1.2031)
ob_auto_camera.rotation_euler = (1.09748, -7.21219e-08, 0.694738)
scene.camera = ob_auto_camera
light_auto_sun = bpy.data.lights.new('AutoSun', 'SUN')
light_auto_sun.energy = 3.0
light_auto_sun.angle = 0.0523599
ob_auto_sun = bpy.data.objects.new('AutoSun', light_auto_sun)
scene.collection.objects.link(ob_auto_sun)
ob_auto_sun.rotation_euler = (0.872665, 0.174533, 0.523599)
bpy.context.view_layer.update()
